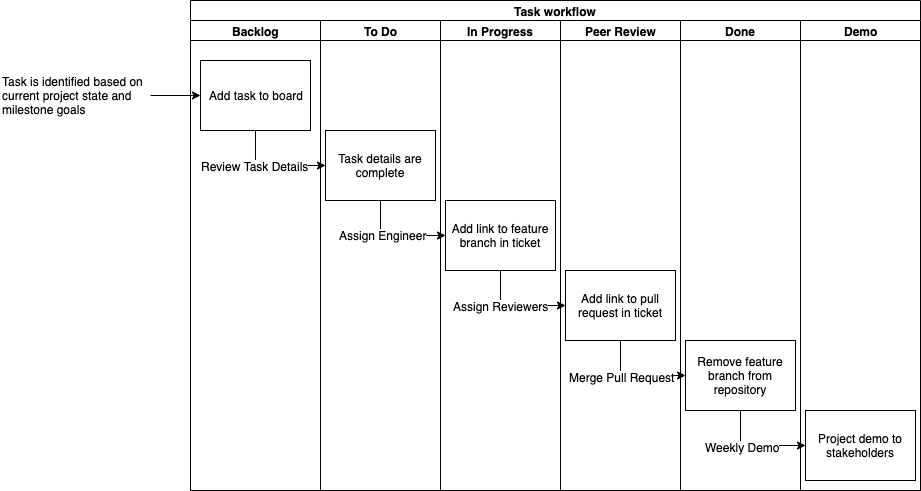

The diagram above was exported from draw.io. Its source (the exported page's mxGraphModel, read from the mxfile embedded in the PNG):
<mxGraphModel dx="1756" dy="577" grid="1" gridSize="10" guides="1" tooltips="1" connect="1" arrows="1" fold="1" page="1" pageScale="1" pageWidth="850" pageHeight="1100" math="0" shadow="0">
  <root>
    <mxCell id="0" />
    <mxCell id="1" parent="0" />
    <mxCell id="GZEw7nzjHTeHeXz8u3tD-1" value="Task workflow" style="swimlane;html=1;childLayout=stackLayout;resizeParent=1;resizeParentMax=0;startSize=20;" vertex="1" parent="1">
      <mxGeometry x="110" y="60" width="730" height="490" as="geometry" />
    </mxCell>
    <mxCell id="GZEw7nzjHTeHeXz8u3tD-2" value="Backlog" style="swimlane;html=1;startSize=20;" vertex="1" parent="GZEw7nzjHTeHeXz8u3tD-1">
      <mxGeometry y="20" width="130" height="470" as="geometry" />
    </mxCell>
    <mxCell id="GZEw7nzjHTeHeXz8u3tD-10" value="Add task to board" style="rounded=0;whiteSpace=wrap;html=1;" vertex="1" parent="GZEw7nzjHTeHeXz8u3tD-2">
      <mxGeometry x="10" y="40" width="110" height="70" as="geometry" />
    </mxCell>
    <mxCell id="GZEw7nzjHTeHeXz8u3tD-6" value="Backlog" style="swimlane;html=1;startSize=20;" vertex="1" parent="GZEw7nzjHTeHeXz8u3tD-1">
      <mxGeometry x="130" y="20" width="120" height="470" as="geometry" />
    </mxCell>
    <mxCell id="GZEw7nzjHTeHeXz8u3tD-3" value="To Do" style="swimlane;html=1;startSize=20;" vertex="1" parent="GZEw7nzjHTeHeXz8u3tD-6">
      <mxGeometry width="120" height="470" as="geometry" />
    </mxCell>
    <mxCell id="GZEw7nzjHTeHeXz8u3tD-14" value="Task details are complete" style="rounded=0;whiteSpace=wrap;html=1;" vertex="1" parent="GZEw7nzjHTeHeXz8u3tD-3">
      <mxGeometry x="5" y="110" width="110" height="70" as="geometry" />
    </mxCell>
    <mxCell id="GZEw7nzjHTeHeXz8u3tD-7" value="In Progress" style="swimlane;html=1;startSize=20;" vertex="1" parent="GZEw7nzjHTeHeXz8u3tD-1">
      <mxGeometry x="250" y="20" width="120" height="470" as="geometry" />
    </mxCell>
    <mxCell id="GZEw7nzjHTeHeXz8u3tD-16" value="Add link to feature branch in ticket" style="rounded=0;whiteSpace=wrap;html=1;" vertex="1" parent="GZEw7nzjHTeHeXz8u3tD-7">
      <mxGeometry x="5" y="180" width="110" height="70" as="geometry" />
    </mxCell>
    <mxCell id="GZEw7nzjHTeHeXz8u3tD-8" value="Peer Review" style="swimlane;html=1;startSize=20;" vertex="1" parent="GZEw7nzjHTeHeXz8u3tD-1">
      <mxGeometry x="370" y="20" width="120" height="470" as="geometry">
        <mxRectangle x="240" y="20" width="30" height="460" as="alternateBounds" />
      </mxGeometry>
    </mxCell>
    <mxCell id="GZEw7nzjHTeHeXz8u3tD-19" value="Add link to pull request in ticket" style="rounded=0;whiteSpace=wrap;html=1;" vertex="1" parent="GZEw7nzjHTeHeXz8u3tD-8">
      <mxGeometry x="5" y="250" width="110" height="70" as="geometry" />
    </mxCell>
    <mxCell id="GZEw7nzjHTeHeXz8u3tD-4" value="Done" style="swimlane;html=1;startSize=20;" vertex="1" parent="GZEw7nzjHTeHeXz8u3tD-1">
      <mxGeometry x="490" y="20" width="120" height="470" as="geometry">
        <mxRectangle x="240" y="20" width="30" height="460" as="alternateBounds" />
      </mxGeometry>
    </mxCell>
    <mxCell id="GZEw7nzjHTeHeXz8u3tD-39" value="Remove feature branch from repository" style="rounded=0;whiteSpace=wrap;html=1;" vertex="1" parent="GZEw7nzjHTeHeXz8u3tD-4">
      <mxGeometry x="5" y="320" width="110" height="70" as="geometry" />
    </mxCell>
    <mxCell id="GZEw7nzjHTeHeXz8u3tD-9" value="Demo" style="swimlane;html=1;startSize=20;" vertex="1" parent="GZEw7nzjHTeHeXz8u3tD-1">
      <mxGeometry x="610" y="20" width="120" height="470" as="geometry">
        <mxRectangle x="240" y="20" width="30" height="460" as="alternateBounds" />
      </mxGeometry>
    </mxCell>
    <mxCell id="GZEw7nzjHTeHeXz8u3tD-42" value="Project demo to stakeholders" style="rounded=0;whiteSpace=wrap;html=1;" vertex="1" parent="GZEw7nzjHTeHeXz8u3tD-9">
      <mxGeometry x="5" y="390" width="110" height="70" as="geometry" />
    </mxCell>
    <mxCell id="GZEw7nzjHTeHeXz8u3tD-15" value="" style="edgeStyle=orthogonalEdgeStyle;rounded=0;orthogonalLoop=1;jettySize=auto;html=1;entryX=0;entryY=0.5;entryDx=0;entryDy=0;exitX=0.5;exitY=1;exitDx=0;exitDy=0;" edge="1" parent="GZEw7nzjHTeHeXz8u3tD-1" source="GZEw7nzjHTeHeXz8u3tD-10" target="GZEw7nzjHTeHeXz8u3tD-14">
      <mxGeometry relative="1" as="geometry" />
    </mxCell>
    <mxCell id="GZEw7nzjHTeHeXz8u3tD-45" value="Review Task Details" style="text;html=1;align=center;verticalAlign=middle;resizable=0;points=[];;labelBackgroundColor=#ffffff;" vertex="1" connectable="0" parent="GZEw7nzjHTeHeXz8u3tD-15">
      <mxGeometry x="-0.3333" y="-1" relative="1" as="geometry">
        <mxPoint x="-1" y="-1" as="offset" />
      </mxGeometry>
    </mxCell>
    <mxCell id="GZEw7nzjHTeHeXz8u3tD-17" style="edgeStyle=orthogonalEdgeStyle;rounded=0;orthogonalLoop=1;jettySize=auto;html=1;entryX=0;entryY=0.5;entryDx=0;entryDy=0;exitX=0.5;exitY=1;exitDx=0;exitDy=0;" edge="1" parent="GZEw7nzjHTeHeXz8u3tD-1" source="GZEw7nzjHTeHeXz8u3tD-14" target="GZEw7nzjHTeHeXz8u3tD-16">
      <mxGeometry relative="1" as="geometry" />
    </mxCell>
    <mxCell id="GZEw7nzjHTeHeXz8u3tD-18" value="Assign Engineer" style="text;html=1;align=center;verticalAlign=middle;resizable=0;points=[];;labelBackgroundColor=#ffffff;" vertex="1" connectable="0" parent="GZEw7nzjHTeHeXz8u3tD-17">
      <mxGeometry x="-0.2571" y="1" relative="1" as="geometry">
        <mxPoint as="offset" />
      </mxGeometry>
    </mxCell>
    <mxCell id="GZEw7nzjHTeHeXz8u3tD-20" style="edgeStyle=orthogonalEdgeStyle;rounded=0;orthogonalLoop=1;jettySize=auto;html=1;entryX=0;entryY=0.5;entryDx=0;entryDy=0;exitX=0.5;exitY=1;exitDx=0;exitDy=0;" edge="1" parent="GZEw7nzjHTeHeXz8u3tD-1" source="GZEw7nzjHTeHeXz8u3tD-16" target="GZEw7nzjHTeHeXz8u3tD-19">
      <mxGeometry relative="1" as="geometry" />
    </mxCell>
    <mxCell id="GZEw7nzjHTeHeXz8u3tD-21" value="Assign Reviewers" style="text;html=1;align=center;verticalAlign=middle;resizable=0;points=[];;labelBackgroundColor=#ffffff;" vertex="1" connectable="0" parent="GZEw7nzjHTeHeXz8u3tD-20">
      <mxGeometry x="-0.1652" y="1" relative="1" as="geometry">
        <mxPoint x="-7" y="1" as="offset" />
      </mxGeometry>
    </mxCell>
    <mxCell id="GZEw7nzjHTeHeXz8u3tD-40" style="edgeStyle=orthogonalEdgeStyle;rounded=0;orthogonalLoop=1;jettySize=auto;html=1;entryX=0;entryY=0.5;entryDx=0;entryDy=0;exitX=0.5;exitY=1;exitDx=0;exitDy=0;" edge="1" parent="GZEw7nzjHTeHeXz8u3tD-1" source="GZEw7nzjHTeHeXz8u3tD-19" target="GZEw7nzjHTeHeXz8u3tD-39">
      <mxGeometry relative="1" as="geometry" />
    </mxCell>
    <mxCell id="GZEw7nzjHTeHeXz8u3tD-41" value="Merge Pull Request" style="text;html=1;align=center;verticalAlign=middle;resizable=0;points=[];;labelBackgroundColor=#ffffff;" vertex="1" connectable="0" parent="GZEw7nzjHTeHeXz8u3tD-40">
      <mxGeometry x="-0.3" y="1" relative="1" as="geometry">
        <mxPoint x="1" y="2" as="offset" />
      </mxGeometry>
    </mxCell>
    <mxCell id="GZEw7nzjHTeHeXz8u3tD-43" style="edgeStyle=orthogonalEdgeStyle;rounded=0;orthogonalLoop=1;jettySize=auto;html=1;entryX=0;entryY=0.5;entryDx=0;entryDy=0;exitX=0.5;exitY=1;exitDx=0;exitDy=0;" edge="1" parent="GZEw7nzjHTeHeXz8u3tD-1" source="GZEw7nzjHTeHeXz8u3tD-39" target="GZEw7nzjHTeHeXz8u3tD-42">
      <mxGeometry relative="1" as="geometry" />
    </mxCell>
    <mxCell id="GZEw7nzjHTeHeXz8u3tD-44" value="Weekly Demo" style="text;html=1;align=center;verticalAlign=middle;resizable=0;points=[];;labelBackgroundColor=#ffffff;" vertex="1" connectable="0" parent="GZEw7nzjHTeHeXz8u3tD-43">
      <mxGeometry x="-0.3" y="1" relative="1" as="geometry">
        <mxPoint x="1" y="2" as="offset" />
      </mxGeometry>
    </mxCell>
    <mxCell id="GZEw7nzjHTeHeXz8u3tD-48" style="edgeStyle=orthogonalEdgeStyle;rounded=0;orthogonalLoop=1;jettySize=auto;html=1;" edge="1" parent="1" source="GZEw7nzjHTeHeXz8u3tD-47" target="GZEw7nzjHTeHeXz8u3tD-10">
      <mxGeometry relative="1" as="geometry" />
    </mxCell>
    <mxCell id="GZEw7nzjHTeHeXz8u3tD-47" value="Task is identified based on current project state and milestone goals" style="text;strokeColor=none;fillColor=none;align=left;verticalAlign=middle;rounded=0;whiteSpace=wrap;html=1;" vertex="1" parent="1">
      <mxGeometry x="-80" y="125" width="150" height="60" as="geometry" />
    </mxCell>
  </root>
</mxGraphModel>